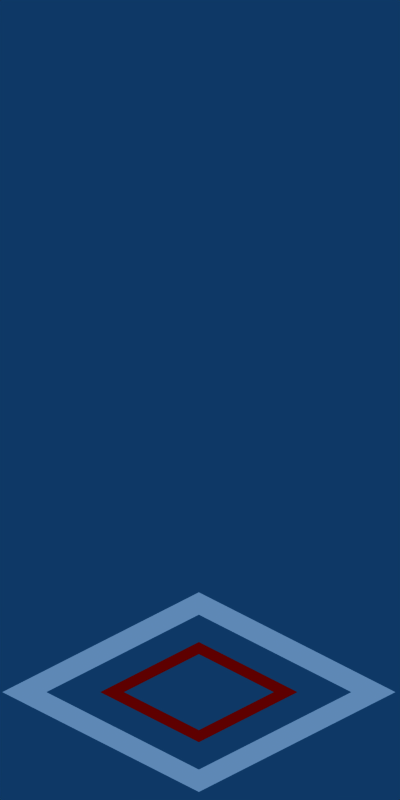# Source: template_01.blend  (saved by Blender 2.37.0; exported with 4.5.12 LTS)
import bpy
from mathutils import Matrix  # noqa: F401  (used for matrix-valued properties, if any)

bpy.ops.wm.read_factory_settings(use_empty=True)
scene = bpy.context.scene
scene.name = 'Scene'

# ---- collections
col_collection_1 = bpy.data.collections.new('Collection 1'); scene.collection.children.link(col_collection_1)

# ---- materials (node trees are filled in below, after node groups)
mat_plane_128x48 = bpy.data.materials.new('plane_128x48')
mat_plane_128x48.alpha_threshold = 0.0
mat_plane_128x48.preview_render_type = 'FLAT'
mat_plane_128x48.diffuse_color = (1.0, 1.0, 1.0, 1.0)
mat_plane_128x48.roughness = 0.5
mat_plane_128x48.line_color = (0.0, 0.0, 0.0, 1.0)
mat_plane_64x24 = bpy.data.materials.new('plane_64x24')
mat_plane_64x24.alpha_threshold = 0.0
mat_plane_64x24.preview_render_type = 'FLAT'
mat_plane_64x24.diffuse_color = (1.0, 0.0, 0.0, 1.0)
mat_plane_64x24.roughness = 0.5
mat_plane_64x24.line_color = (0.0, 0.0, 0.0, 1.0)

# ---- material node trees

# ---- world
world_world = bpy.data.worlds.new('World'); scene.world = world_world
world_world.color = (0.05656, 0.2208, 0.4)
world_world.use_sun_shadow = False
world_world.sun_shadow_jitter_overblur = 0.0
world_world.cycles.sampling_method = 'MANUAL'
world_world.cycles.sample_map_resolution = 256

# ---- cameras
cam_camera_128x48 = bpy.data.cameras.new('Camera_128x48')
cam_camera_128x48.type = 'ORTHO'
cam_camera_128x48.passepartout_alpha = 0.2
cam_camera_128x48.clip_end = 100.0
cam_camera_128x48.lens = 35.0
cam_camera_128x48.ortho_scale = 11.5
cam_camera_128x48.show_passepartout = False
cam_camera_128x48.show_safe_areas = True
cam_camera_128x48.dof.focus_distance = 0.0
cam_camera_128x48.dof.aperture_fstop = 128.0
cam_camera_64x24 = bpy.data.cameras.new('Camera_64x24')
cam_camera_64x24.type = 'ORTHO'
cam_camera_64x24.passepartout_alpha = 0.2
cam_camera_64x24.clip_end = 100.0
cam_camera_64x24.lens = 35.0
cam_camera_64x24.ortho_scale = 5.9
cam_camera_64x24.show_passepartout = False
cam_camera_64x24.show_safe_areas = True
cam_camera_64x24.dof.focus_distance = 0.0
cam_camera_64x24.dof.aperture_fstop = 128.0

# ---- lights
light_default_sun = bpy.data.lights.new('Default_Sun', 'SUN')
light_default_sun.transmission_factor = 0.0
light_default_sun.angle = 1.571
light_default_sun.energy = 1.0
light_default_sun.shadow_buffer_clip_start = 0.5
light_default_sun.shadow_soft_size = 1.0
light_default_sun.shadow_cascade_max_distance = 1000.0
light_default_sun.cycles.use_multiple_importance_sampling = False

# ---- meshes
me_plane_128x48 = bpy.data.meshes.new('Plane_128x48')
me_plane_128x48.from_pydata([(1.0, 1.0, 0.0), (1.0, -1.0, 0.0), (-1.0, -1.0, 0.0), (-1.0, 1.0, 0.0), (-0.774, 0.774, 0.0), (-0.774, -0.774, 0.0), (0.774, -0.774, 0.0), (0.774, 0.774, 0.0)], [], [(0, 1, 6, 7), (1, 2, 5, 6), (2, 3, 4, 5), (3, 0, 7, 4)])
me_plane_128x48.materials.append(mat_plane_128x48)
me_plane_128x48.use_remesh_preserve_volume = False
me_plane_128x48.use_remesh_preserve_attributes = False
me_plane_128x48.use_mirror_vertex_groups = False
me_plane_128x48.update()
me_plane_64x24 = bpy.data.meshes.new('Plane_64x24')
me_plane_64x24.from_pydata([(1.0, 1.0, 0.0), (1.0, -1.0, 0.0), (-1.0, -1.0, 0.0), (-1.0, 1.0, 0.0), (0.7636, 0.7636, 0.0), (0.7636, -0.7636, 0.0), (-0.7636, -0.7636, 0.0), (-0.7636, 0.7636, 0.0)], [], [(0, 1, 5, 4), (1, 2, 6, 5), (2, 3, 7, 6), (3, 0, 4, 7)])
me_plane_64x24.materials.append(mat_plane_64x24)
me_plane_64x24.use_remesh_preserve_volume = False
me_plane_64x24.use_remesh_preserve_attributes = False
me_plane_64x24.use_mirror_vertex_groups = False
me_plane_64x24.update()

# ---- objects
ob_camera_128x48 = bpy.data.objects.new('Camera_128x48', cam_camera_128x48)
ob_camera_64x24 = bpy.data.objects.new('Camera_64x24', cam_camera_64x24)
ob_default_sun = bpy.data.objects.new('Default_Sun', light_default_sun)
ob_plane_128x48 = bpy.data.objects.new('Plane_128x48', me_plane_128x48)
ob_plane_64x24 = bpy.data.objects.new('Plane_64x24', me_plane_64x24)

# ---- transforms, parenting, visibility, modifiers, constraints
ob_camera_128x48.location = (3.97, -3.947, 8.176)
ob_camera_128x48.rotation_euler = (1.038, 0.0, 0.7854)
ob_camera_128x48.lock_rotations_4d = False
ob_camera_128x48.empty_display_type = 'ARROWS'
ob_camera_128x48.color = (0.0, 0.0, 0.0, 0.0)
ob_camera_128x48.display_type = 'WIRE'
ob_camera_128x48.lineart.crease_threshold = 0.0
ob_camera_64x24.location = (3.955, -3.963, 5.833)
ob_camera_64x24.rotation_euler = (1.038, 0.0, 0.7854)
ob_camera_64x24.lock_rotations_4d = False
ob_camera_64x24.empty_display_type = 'ARROWS'
ob_camera_64x24.color = (0.0, 0.0, 0.0, 0.0)
ob_camera_64x24.display_type = 'WIRE'
ob_camera_64x24.lineart.crease_threshold = 0.0
ob_default_sun.location = (-5.0, -5.0, 8.0)
ob_default_sun.rotation_euler = (0.192, 0.0, -0.7854)
ob_default_sun.lock_rotations_4d = False
ob_default_sun.empty_display_type = 'ARROWS'
ob_default_sun.color = (0.0, 0.0, 0.0, 1.0)
ob_default_sun.lineart.crease_threshold = 0.0
ob_plane_128x48.location = (0.0, 0.0, 0.0)
ob_plane_128x48.scale = (2.0, 2.0, 2.0)
ob_plane_128x48.lock_rotations_4d = False
ob_plane_128x48.empty_display_type = 'ARROWS'
ob_plane_128x48.color = (0.0, 0.0, 0.0, 1.0)
ob_plane_128x48.lineart.crease_threshold = 0.0
ob_plane_64x24.location = (0.0, 0.0, 0.0)
ob_plane_64x24.lock_rotations_4d = False
ob_plane_64x24.empty_display_type = 'ARROWS'
ob_plane_64x24.color = (0.0, 0.0, 0.0, 1.0)
ob_plane_64x24.lineart.crease_threshold = 0.0

# ---- collection membership
col_collection_1.objects.link(ob_camera_128x48)
col_collection_1.objects.link(ob_camera_64x24)
col_collection_1.objects.link(ob_default_sun)
col_collection_1.objects.link(ob_plane_128x48)
col_collection_1.objects.link(ob_plane_64x24)

# ---- scene / render settings (as saved in the file)
scene.camera = ob_camera_128x48
scene.frame_start = 1; scene.frame_end = 250; scene.frame_set(1)
scene.render.engine = 'BLENDER_EEVEE_NEXT'
scene.render.image_settings.compression = 90
scene.render.resolution_x = 1024
scene.render.resolution_y = 2048
scene.render.resolution_percentage = 50
scene.render.pixel_aspect_x = 100.0
scene.render.pixel_aspect_y = 100.0
scene.render.fps = 25
scene.render.dither_intensity = 0.0
scene.render.film_transparent = True
scene.render.use_compositing = False
scene.render.use_sequencer = False
scene.render.bake_bias = 0.0
scene.render.use_stamp_time = False
scene.render.use_stamp_date = False
scene.render.use_stamp_frame = False
scene.render.use_stamp_camera = False
scene.render.use_stamp_scene = False
scene.render.use_stamp_filename = False
scene.render.use_stamp_render_time = False
scene.render.stamp_font_size = 0
scene.cycles.use_denoising = False
scene.cycles.samples = 10
scene.cycles.sampling_pattern = 'TABULATED_SOBOL'
scene.cycles.light_sampling_threshold = 0.0
scene.cycles.use_adaptive_sampling = False
scene.cycles.use_light_tree = False
scene.cycles.blur_glossy = 0.0
scene.cycles.volume_bounces = 1
scene.cycles.pixel_filter_type = 'GAUSSIAN'
scene.cycles.sample_clamp_indirect = 0.0
scene.view_settings.view_transform = 'Raw'
bpy.context.view_layer.update()
